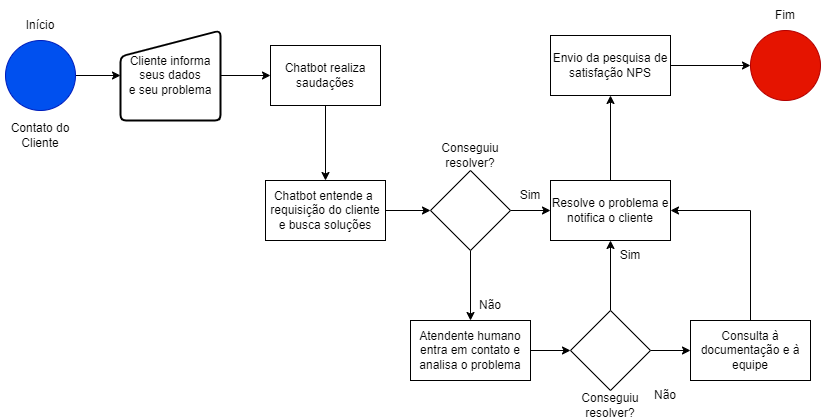

The diagram above was exported from draw.io. Its source (the exported page's mxGraphModel, read from the mxfile embedded in the PNG):
<mxGraphModel dx="874" dy="476" grid="1" gridSize="10" guides="1" tooltips="1" connect="1" arrows="1" fold="1" page="1" pageScale="1" pageWidth="827" pageHeight="1169" math="0" shadow="0">
  <root>
    <mxCell id="0" />
    <mxCell id="1" parent="0" />
    <mxCell id="K5hA_xnw8t4v_iKzy-iC-15" style="edgeStyle=orthogonalEdgeStyle;rounded=0;orthogonalLoop=1;jettySize=auto;html=1;exitX=1;exitY=0.5;exitDx=0;exitDy=0;entryX=0;entryY=0.5;entryDx=0;entryDy=0;" parent="1" source="K5hA_xnw8t4v_iKzy-iC-3" target="K5hA_xnw8t4v_iKzy-iC-5" edge="1">
      <mxGeometry relative="1" as="geometry" />
    </mxCell>
    <mxCell id="K5hA_xnw8t4v_iKzy-iC-3" value="Chatbot entende a&amp;nbsp; requisição do cliente e busca soluções" style="rounded=0;whiteSpace=wrap;html=1;" parent="1" vertex="1">
      <mxGeometry x="265" y="220" width="120" height="60" as="geometry" />
    </mxCell>
    <mxCell id="K5hA_xnw8t4v_iKzy-iC-14" style="edgeStyle=orthogonalEdgeStyle;rounded=0;orthogonalLoop=1;jettySize=auto;html=1;entryX=0.5;entryY=0;entryDx=0;entryDy=0;" parent="1" source="K5hA_xnw8t4v_iKzy-iC-4" target="K5hA_xnw8t4v_iKzy-iC-3" edge="1">
      <mxGeometry relative="1" as="geometry" />
    </mxCell>
    <mxCell id="K5hA_xnw8t4v_iKzy-iC-4" value="Chatbot realiza saudações" style="rounded=0;whiteSpace=wrap;html=1;" parent="1" vertex="1">
      <mxGeometry x="270" y="85" width="110" height="60" as="geometry" />
    </mxCell>
    <mxCell id="K5hA_xnw8t4v_iKzy-iC-17" style="edgeStyle=orthogonalEdgeStyle;rounded=0;orthogonalLoop=1;jettySize=auto;html=1;exitX=1;exitY=0.5;exitDx=0;exitDy=0;entryX=0;entryY=0.5;entryDx=0;entryDy=0;" parent="1" source="K5hA_xnw8t4v_iKzy-iC-5" target="K5hA_xnw8t4v_iKzy-iC-22" edge="1">
      <mxGeometry relative="1" as="geometry">
        <mxPoint x="560" y="240" as="targetPoint" />
      </mxGeometry>
    </mxCell>
    <mxCell id="K5hA_xnw8t4v_iKzy-iC-36" style="edgeStyle=orthogonalEdgeStyle;rounded=0;orthogonalLoop=1;jettySize=auto;html=1;entryX=0.5;entryY=0;entryDx=0;entryDy=0;" parent="1" source="K5hA_xnw8t4v_iKzy-iC-5" target="K5hA_xnw8t4v_iKzy-iC-33" edge="1">
      <mxGeometry relative="1" as="geometry" />
    </mxCell>
    <mxCell id="K5hA_xnw8t4v_iKzy-iC-5" value="" style="rhombus;whiteSpace=wrap;html=1;" parent="1" vertex="1">
      <mxGeometry x="430" y="210" width="80" height="80" as="geometry" />
    </mxCell>
    <mxCell id="K5hA_xnw8t4v_iKzy-iC-27" value="" style="edgeStyle=orthogonalEdgeStyle;rounded=0;orthogonalLoop=1;jettySize=auto;html=1;" parent="1" source="K5hA_xnw8t4v_iKzy-iC-9" target="K5hA_xnw8t4v_iKzy-iC-25" edge="1">
      <mxGeometry relative="1" as="geometry" />
    </mxCell>
    <mxCell id="K5hA_xnw8t4v_iKzy-iC-9" value="" style="ellipse;whiteSpace=wrap;html=1;aspect=fixed;fillColor=#0050ef;strokeColor=#001DBC;fontColor=#ffffff;" parent="1" vertex="1">
      <mxGeometry x="5" y="80" width="70" height="70" as="geometry" />
    </mxCell>
    <mxCell id="K5hA_xnw8t4v_iKzy-iC-10" value="Início" style="text;html=1;strokeColor=none;fillColor=none;align=center;verticalAlign=middle;whiteSpace=wrap;rounded=0;" parent="1" vertex="1">
      <mxGeometry x="10" y="50" width="60" height="30" as="geometry" />
    </mxCell>
    <mxCell id="K5hA_xnw8t4v_iKzy-iC-11" value="Contato do Cliente" style="text;html=1;strokeColor=none;fillColor=none;align=center;verticalAlign=middle;whiteSpace=wrap;rounded=0;" parent="1" vertex="1">
      <mxGeometry y="160" width="80" height="30" as="geometry" />
    </mxCell>
    <mxCell id="K5hA_xnw8t4v_iKzy-iC-16" value="Conseguiu resolver?" style="text;html=1;strokeColor=none;fillColor=none;align=center;verticalAlign=middle;whiteSpace=wrap;rounded=0;" parent="1" vertex="1">
      <mxGeometry x="440" y="180" width="60" height="30" as="geometry" />
    </mxCell>
    <mxCell id="K5hA_xnw8t4v_iKzy-iC-18" value="Sim" style="text;html=1;strokeColor=none;fillColor=none;align=center;verticalAlign=middle;whiteSpace=wrap;rounded=0;" parent="1" vertex="1">
      <mxGeometry x="490" y="220" width="80" height="30" as="geometry" />
    </mxCell>
    <mxCell id="K5hA_xnw8t4v_iKzy-iC-21" value="Não" style="text;html=1;strokeColor=none;fillColor=none;align=center;verticalAlign=middle;whiteSpace=wrap;rounded=0;" parent="1" vertex="1">
      <mxGeometry x="460" y="330" width="60" height="30" as="geometry" />
    </mxCell>
    <mxCell id="K5hA_xnw8t4v_iKzy-iC-51" style="edgeStyle=orthogonalEdgeStyle;rounded=0;orthogonalLoop=1;jettySize=auto;html=1;" parent="1" source="K5hA_xnw8t4v_iKzy-iC-22" target="K5hA_xnw8t4v_iKzy-iC-31" edge="1">
      <mxGeometry relative="1" as="geometry" />
    </mxCell>
    <mxCell id="K5hA_xnw8t4v_iKzy-iC-22" value="Resolve o problema e notifica o cliente" style="rounded=0;whiteSpace=wrap;html=1;" parent="1" vertex="1">
      <mxGeometry x="550" y="220" width="120" height="60" as="geometry" />
    </mxCell>
    <mxCell id="K5hA_xnw8t4v_iKzy-iC-26" style="edgeStyle=orthogonalEdgeStyle;rounded=0;orthogonalLoop=1;jettySize=auto;html=1;exitX=1;exitY=0.5;exitDx=0;exitDy=0;entryX=0;entryY=0.5;entryDx=0;entryDy=0;" parent="1" source="K5hA_xnw8t4v_iKzy-iC-25" target="K5hA_xnw8t4v_iKzy-iC-4" edge="1">
      <mxGeometry relative="1" as="geometry" />
    </mxCell>
    <mxCell id="K5hA_xnw8t4v_iKzy-iC-25" value="Cliente informa seus dados&lt;br&gt;e seu problema" style="html=1;strokeWidth=2;shape=manualInput;whiteSpace=wrap;rounded=1;size=26;arcSize=11;" parent="1" vertex="1">
      <mxGeometry x="120" y="70" width="100" height="90" as="geometry" />
    </mxCell>
    <mxCell id="K5hA_xnw8t4v_iKzy-iC-52" style="edgeStyle=orthogonalEdgeStyle;rounded=0;orthogonalLoop=1;jettySize=auto;html=1;entryX=0;entryY=0.5;entryDx=0;entryDy=0;" parent="1" source="K5hA_xnw8t4v_iKzy-iC-31" target="K5hA_xnw8t4v_iKzy-iC-32" edge="1">
      <mxGeometry relative="1" as="geometry" />
    </mxCell>
    <mxCell id="K5hA_xnw8t4v_iKzy-iC-31" value="Envio da pesquisa de satisfação NPS" style="rounded=0;whiteSpace=wrap;html=1;" parent="1" vertex="1">
      <mxGeometry x="550" y="75" width="120" height="60" as="geometry" />
    </mxCell>
    <mxCell id="K5hA_xnw8t4v_iKzy-iC-32" value="" style="ellipse;whiteSpace=wrap;html=1;aspect=fixed;fillColor=#e51400;strokeColor=#B20000;fontColor=#ffffff;" parent="1" vertex="1">
      <mxGeometry x="750" y="70" width="70" height="70" as="geometry" />
    </mxCell>
    <mxCell id="K5hA_xnw8t4v_iKzy-iC-37" style="edgeStyle=orthogonalEdgeStyle;rounded=0;orthogonalLoop=1;jettySize=auto;html=1;entryX=0;entryY=0.5;entryDx=0;entryDy=0;" parent="1" source="K5hA_xnw8t4v_iKzy-iC-33" target="K5hA_xnw8t4v_iKzy-iC-34" edge="1">
      <mxGeometry relative="1" as="geometry" />
    </mxCell>
    <mxCell id="K5hA_xnw8t4v_iKzy-iC-33" value="Atendente humano entra em contato e analisa o problema" style="rounded=0;whiteSpace=wrap;html=1;" parent="1" vertex="1">
      <mxGeometry x="410" y="360" width="120" height="60" as="geometry" />
    </mxCell>
    <mxCell id="K5hA_xnw8t4v_iKzy-iC-40" style="edgeStyle=orthogonalEdgeStyle;rounded=0;orthogonalLoop=1;jettySize=auto;html=1;entryX=0.5;entryY=1;entryDx=0;entryDy=0;" parent="1" source="K5hA_xnw8t4v_iKzy-iC-34" target="K5hA_xnw8t4v_iKzy-iC-22" edge="1">
      <mxGeometry relative="1" as="geometry" />
    </mxCell>
    <mxCell id="jTEZOId8T9svTKF5KzYP-3" style="edgeStyle=orthogonalEdgeStyle;rounded=0;orthogonalLoop=1;jettySize=auto;html=1;entryX=0;entryY=0.5;entryDx=0;entryDy=0;" edge="1" parent="1" source="K5hA_xnw8t4v_iKzy-iC-34" target="K5hA_xnw8t4v_iKzy-iC-45">
      <mxGeometry relative="1" as="geometry" />
    </mxCell>
    <mxCell id="K5hA_xnw8t4v_iKzy-iC-34" value="" style="rhombus;whiteSpace=wrap;html=1;" parent="1" vertex="1">
      <mxGeometry x="570" y="350" width="80" height="80" as="geometry" />
    </mxCell>
    <mxCell id="K5hA_xnw8t4v_iKzy-iC-38" value="Conseguiu resolver?" style="text;html=1;strokeColor=none;fillColor=none;align=center;verticalAlign=middle;whiteSpace=wrap;rounded=0;" parent="1" vertex="1">
      <mxGeometry x="580" y="430" width="60" height="30" as="geometry" />
    </mxCell>
    <mxCell id="K5hA_xnw8t4v_iKzy-iC-41" value="Sim" style="text;html=1;strokeColor=none;fillColor=none;align=center;verticalAlign=middle;whiteSpace=wrap;rounded=0;" parent="1" vertex="1">
      <mxGeometry x="590" y="280" width="80" height="30" as="geometry" />
    </mxCell>
    <mxCell id="K5hA_xnw8t4v_iKzy-iC-44" value="Não" style="text;html=1;strokeColor=none;fillColor=none;align=center;verticalAlign=middle;whiteSpace=wrap;rounded=0;" parent="1" vertex="1">
      <mxGeometry x="640" y="420" width="50" height="30" as="geometry" />
    </mxCell>
    <mxCell id="K5hA_xnw8t4v_iKzy-iC-45" value="Consulta à documentação e à equipe" style="rounded=0;whiteSpace=wrap;html=1;" parent="1" vertex="1">
      <mxGeometry x="690" y="360" width="120" height="60" as="geometry" />
    </mxCell>
    <mxCell id="K5hA_xnw8t4v_iKzy-iC-47" value="" style="endArrow=none;html=1;rounded=0;" parent="1" edge="1">
      <mxGeometry width="50" height="50" relative="1" as="geometry">
        <mxPoint x="750" y="360" as="sourcePoint" />
        <mxPoint x="750" y="250" as="targetPoint" />
      </mxGeometry>
    </mxCell>
    <mxCell id="K5hA_xnw8t4v_iKzy-iC-49" value="" style="endArrow=classic;html=1;rounded=0;entryX=1;entryY=0.5;entryDx=0;entryDy=0;" parent="1" target="K5hA_xnw8t4v_iKzy-iC-22" edge="1">
      <mxGeometry width="50" height="50" relative="1" as="geometry">
        <mxPoint x="750" y="250" as="sourcePoint" />
        <mxPoint x="780" y="190" as="targetPoint" />
      </mxGeometry>
    </mxCell>
    <mxCell id="K5hA_xnw8t4v_iKzy-iC-50" value="Fim" style="text;html=1;strokeColor=none;fillColor=none;align=center;verticalAlign=middle;whiteSpace=wrap;rounded=0;" parent="1" vertex="1">
      <mxGeometry x="755" y="40" width="60" height="30" as="geometry" />
    </mxCell>
  </root>
</mxGraphModel>